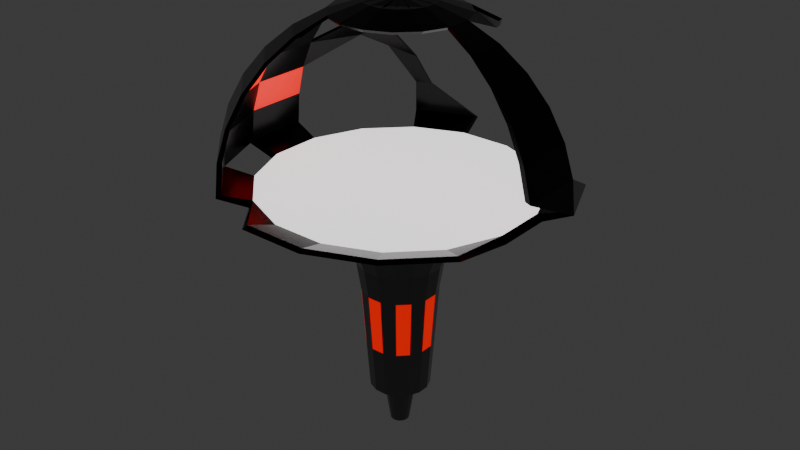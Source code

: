 # Source: Arena.blend  (saved by Blender 4.0.36; exported with 4.5.12 LTS)
import bpy
from mathutils import Matrix  # noqa: F401  (used for matrix-valued properties, if any)

bpy.ops.wm.read_factory_settings(use_empty=True)
scene = bpy.context.scene
scene.name = 'Scene'

# ---- collections
col_collection = bpy.data.collections.new('Collection'); scene.collection.children.link(col_collection)

# ---- materials (node trees are filled in below, after node groups)
mat_grayarena = bpy.data.materials.new('GrayArena')
mat_grayarena.use_transparent_shadow = False
mat_glowing = bpy.data.materials.new('Glowing')
mat_glowing.use_transparent_shadow = False
mat_graygray = bpy.data.materials.new('GrayGray')
mat_graygray.use_transparent_shadow = False
mat_redglow = bpy.data.materials.new('RedGlow')
mat_redglow.use_transparent_shadow = False

# ---- material node trees
mat_grayarena.use_nodes = True; mat_grayarena.node_tree.nodes.clear()
_N = mat_grayarena.node_tree.nodes; _L = mat_grayarena.node_tree.links
n0 = _N.new('ShaderNodeBsdfPrincipled'); n0.name = 'Principled BSDF'; n0.location = (10, 300)
n0.inputs[0].default_value = (0.01218, 0.01218, 0.01218, 1.0)
n0.inputs[1].default_value = 1.0
n0.inputs[2].default_value = 0.2156
n0.inputs[3].default_value = 1.45
n1 = _N.new('ShaderNodeOutputMaterial'); n1.name = 'Material Output'; n1.location = (300, 300)
_L.new(n0.outputs[0], n1.inputs[0])
n1.is_active_output = True
mat_glowing.use_nodes = True; mat_glowing.node_tree.nodes.clear()
_N = mat_glowing.node_tree.nodes; _L = mat_glowing.node_tree.links
n0 = _N.new('ShaderNodeBsdfPrincipled'); n0.name = 'Principled BSDF'; n0.location = (10, 300)
n0.inputs[0].default_value = (1.0, 1.0, 1.0, 1.0)
n0.inputs[3].default_value = 1.45
n0.inputs[25].default_value = 0.3807
n0.inputs[28].default_value = 1.3
n1 = _N.new('ShaderNodeOutputMaterial'); n1.name = 'Material Output'; n1.location = (300, 300)
_L.new(n0.outputs[0], n1.inputs[0])
n1.is_active_output = True
mat_graygray.use_nodes = True; mat_graygray.node_tree.nodes.clear()
_N = mat_graygray.node_tree.nodes; _L = mat_graygray.node_tree.links
n0 = _N.new('ShaderNodeBsdfPrincipled'); n0.name = 'Principled BSDF'; n0.location = (10, 300)
n0.inputs[0].default_value = (0.138, 0.138, 0.138, 1.0)
n0.inputs[1].default_value = 0.3761
n0.inputs[2].default_value = 0.1422
n0.inputs[3].default_value = 1.45
n1 = _N.new('ShaderNodeOutputMaterial'); n1.name = 'Material Output'; n1.location = (300, 300)
_L.new(n0.outputs[0], n1.inputs[0])
n1.is_active_output = True
mat_redglow.use_nodes = True; mat_redglow.node_tree.nodes.clear()
_N = mat_redglow.node_tree.nodes; _L = mat_redglow.node_tree.links
n0 = _N.new('ShaderNodeBsdfPrincipled'); n0.name = 'Principled BSDF'; n0.location = (10, 300)
n0.inputs[0].default_value = (1.0, 0.0, 0.001127, 1.0)
n0.inputs[3].default_value = 1.45
n0.inputs[27].default_value = (1.0, 0.0009033, 0.0, 1.0)
n0.inputs[28].default_value = 0.7
n1 = _N.new('ShaderNodeOutputMaterial'); n1.name = 'Material Output'; n1.location = (300, 300)
_L.new(n0.outputs[0], n1.inputs[0])
n1.is_active_output = True

# ---- world
world_world = bpy.data.worlds.new('World'); scene.world = world_world
world_world.use_nodes = True; world_world.node_tree.nodes.clear()
_N = world_world.node_tree.nodes; _L = world_world.node_tree.links
n0 = _N.new('ShaderNodeOutputWorld'); n0.name = 'World Output'; n0.location = (300, 300)
n1 = _N.new('ShaderNodeBackground'); n1.name = 'Background'; n1.location = (10, 300)
n1.inputs[0].default_value = (0.05088, 0.05088, 0.05088, 1.0)
_L.new(n1.outputs[0], n0.inputs[0])
n0.is_active_output = True
world_world.color = (0.05088, 0.05088, 0.05088)
world_world.use_sun_shadow = False
world_world.sun_shadow_jitter_overblur = 0.0

# ---- meshes
me_sphere_001 = bpy.data.meshes.new('Sphere.001')
me_sphere_001.from_pydata([(0.03806, 0.1913, 0.9808), (0.07466, 0.3753, 0.9239), (0.1084, 0.5449, 0.8315), (0.1379, 0.6935, 0.7071), (0.4804, -0.715, -0.09124), (0.5768, -0.8592, -0.01434), (0.2224, -0.3289, 0.9403), (0.1147, -0.1677, 0.9991), (0.1623, 0.8161, -0.05181), (0.1084, 0.1622, 0.9808), (0.2126, 0.3182, 0.9239), (0.3087, 0.4619, 0.8315), (0.7176, -0.4778, -0.09124), (0.8618, -0.5742, -0.01434), (0.3315, -0.2198, 0.9403), (0.1703, -0.1121, 0.9991), (0.846, -0.1679, -0.09124), (0.4623, 0.6919, -0.05181), (0.1622, 0.1084, 0.9808), (0.3182, 0.2126, 0.9239), (0.8315, 0.5556, 0.0), (0.6919, 0.4623, -0.05181), (0.0, 0.0, 1.0), (0.1913, 0.03806, 0.9808), (0.3753, 0.07466, 0.9239), (0.5449, 0.1084, 0.8315), (0.6935, 0.1379, 0.7071), (0.8155, 0.1622, 0.5556), (0.9061, 0.1802, 0.3827), (0.9619, 0.1913, 0.1951), (0.9808, 0.1951, 0.0), (0.8161, 0.1623, -0.05181), (0.1913, -0.03806, 0.9808), (0.3753, -0.07466, 0.9239), (0.5449, -0.1084, 0.8315), (0.6935, -0.1379, 0.7071), (0.8155, -0.1622, 0.5556), (0.9061, -0.1802, 0.3827), (0.9619, -0.1913, 0.1951), (0.07985, 0.3877, 0.9403), (0.8161, -0.1623, -0.05181), (0.1622, -0.1084, 0.9808), (0.3182, -0.2126, 0.9239), (0.9966, -0.1978, 0.1872), (0.939, -0.1864, 0.3811), (0.8453, -0.1677, 0.5597), (0.7193, -0.1427, 0.7163), (0.5657, -0.1121, 0.8448), (0.8315, -0.5556, 0.0), (0.6919, -0.4623, -0.05181), (0.1084, -0.1622, 0.9808), (0.2126, -0.3182, 0.9239), (0.3905, -0.07726, 0.9403), (0.2004, -0.03945, 0.9991), (0.846, 0.1676, -0.09124), (1.016, 0.2015, -0.01434), (0.9966, 0.1976, 0.1872), (0.5556, -0.8315, 0.0), (0.4623, -0.6919, -0.05181), (0.03806, -0.1913, 0.9808), (0.07466, -0.3753, 0.9239), (0.939, 0.1861, 0.3811), (0.8453, 0.1675, 0.5597), (0.7193, 0.1424, 0.7163), (0.5657, 0.1119, 0.8448), (0.3905, 0.07702, 0.9403), (0.1951, -0.9808, 0.0), (0.1623, -0.8161, -0.05181), (-0.03806, -0.1913, 0.9808), (-0.07466, -0.3753, 0.9239), (0.2004, 0.03921, 0.9991), (0.00271, -0.0001209, 1.019), (0.7176, 0.4776, -0.09124), (0.8618, 0.5739, -0.01434), (0.3315, 0.2196, 0.9403), (-0.1951, -0.9808, 0.0), (-0.1623, -0.8161, -0.05181), (-0.1084, -0.1622, 0.9808), (-0.2126, -0.3182, 0.9239), (-0.3087, -0.4619, 0.8315), (-0.3928, -0.5879, 0.7071), (-0.4619, -0.6913, 0.5556), (-0.5133, -0.7682, 0.3827), (-0.5449, -0.8155, 0.1951), (-0.5556, -0.8315, 0.0), (-0.4623, -0.6919, -0.05181), (-0.1622, -0.1084, 0.9808), (-0.3182, -0.2126, 0.9239), (-0.4619, -0.3087, 0.8315), (-0.5879, -0.3928, 0.7071), (-0.6913, -0.4619, 0.5556), (-0.7682, -0.5133, 0.3827), (-0.8155, -0.5449, 0.1951), (-0.8315, -0.5556, 0.0), (-0.6919, -0.4623, -0.05181), (-0.1913, -0.03806, 0.9808), (-0.3753, -0.07466, 0.9239), (1.714e-07, 0.5449, 0.8315), (-0.6935, -0.1379, 0.7071), (-0.8155, -0.1622, 0.5556), (-0.9061, -0.1802, 0.3827), (-0.9619, -0.1913, 0.1951), (-0.9808, -0.1951, 0.0), (-0.8161, -0.1623, -0.05181), (-0.1913, 0.03806, 0.9808), (-0.3753, 0.07466, 0.9239), (-0.5449, 0.1084, 0.8315), (-0.6935, 0.1379, 0.7071), (-0.8155, 0.1622, 0.5556), (-0.9061, 0.1802, 0.3827), (-0.9619, 0.1913, 0.1951), (-0.9808, 0.1951, 0.0), (-0.8161, 0.1623, -0.05181), (-0.1622, 0.1084, 0.9808), (-0.3182, 0.2126, 0.9239), (0.1703, 0.1119, 0.9991), (-0.5879, 0.3928, 0.7071), (-0.6913, 0.4619, 0.5556), (0.4804, 0.7148, -0.09124), (0.3216, 0.4772, 0.8448), (0.2224, 0.3287, 0.9403), (-0.6919, 0.4623, -0.05181), (-0.1084, 0.1622, 0.9808), (-0.2126, 0.3182, 0.9239), (-0.3087, 0.4619, 0.8315), (-0.3928, 0.5879, 0.7071), (0.1147, 0.1675, 0.9991), (-0.5133, 0.7682, 0.3827), (-0.5449, 0.8155, 0.1951), (-0.5556, 0.8315, 0.0), (-0.4623, 0.6919, -0.05181), (-0.03806, 0.1913, 0.9808), (0.04204, 0.1976, 0.9991), (-0.1084, 0.5449, 0.8315), (-0.1379, 0.6935, 0.7071), (0.1704, 0.8432, -0.09124), (0.1452, 0.7165, 0.7163), (0.1147, 0.5629, 0.8448), (-0.1951, 0.9808, 0.0), (-0.1623, 0.8161, -0.05181), (-0.7545, 0.01213, 0.6313), (-0.4601, 0.01686, 0.8777), (-0.724, 0.07504, 0.6692), (-0.2085, 0.5034, 0.8315), (-0.5421, 0.5249, 0.6313), (-0.6023, 0.6151, 0.4691), (-0.4565, 0.8521, 0.1951), (0.04204, -0.1978, 0.9991), (0.07985, -0.3879, 0.9403), (0.2043, -1.014, -0.01434), (0.1704, -0.8434, -0.09124), (-0.03662, -0.1978, 0.9991), (-0.07443, -0.3879, 0.9403), (-0.1989, -1.014, -0.01434), (-0.165, -0.8434, -0.09124), (-0.1093, -0.1677, 0.9991), (-0.217, -0.3289, 0.9403), (-0.3162, -0.4774, 0.8448), (-0.4032, -0.6076, 0.7163), (-0.4746, -0.7145, 0.5597), (-0.5276, -0.7938, 0.3811), (-0.5603, -0.8427, 0.1872), (-0.5713, -0.8592, -0.01434), (-0.475, -0.715, -0.09124), (-0.1649, -0.1121, 0.9991), (-0.3261, -0.2198, 0.9403), (-0.4746, -0.319, 0.8448), (-0.6048, -0.406, 0.7163), (-0.7116, -0.4774, 0.5597), (-0.791, -0.5305, 0.3811), (-0.8399, -0.5631, 0.1872), (-0.8564, -0.5742, -0.01434), (-0.7122, -0.4778, -0.09124), (-0.195, -0.03945, 0.9991), (-0.3851, -0.07726, 0.9403), (0.00271, 0.5629, 0.8448), (-0.7139, -0.1427, 0.7163), (-0.8399, -0.1677, 0.5597), (-0.9336, -0.1864, 0.3811), (-0.9912, -0.1978, 0.1872), (-1.011, -0.2017, -0.01434), (-0.8406, -0.1679, -0.09124), (-0.195, 0.03921, 0.9991), (-0.3851, 0.07702, 0.9403), (-0.5603, 0.1119, 0.8448), (-0.7139, 0.1424, 0.7163), (-0.8399, 0.1675, 0.5597), (-0.9336, 0.1861, 0.3811), (-0.9912, 0.1976, 0.1872), (-1.011, 0.2015, -0.01434), (-0.8406, 0.1676, -0.09124), (-0.1649, 0.1119, 0.9991), (-0.3261, 0.2196, 0.9403), (-0.6048, 0.4058, 0.7163), (-0.7116, 0.4772, 0.5597), (-0.7122, 0.4776, -0.09124), (-0.1093, 0.1675, 0.9991), (-0.217, 0.3287, 0.9403), (-0.3162, 0.4772, 0.8448), (-0.4032, 0.6074, 0.7163), (-0.5276, 0.7936, 0.3811), (-0.5603, 0.8425, 0.1872), (-0.5713, 0.859, -0.01434), (-0.475, 0.7148, -0.09124), (-0.03662, 0.1976, 0.9991), (-0.1093, 0.5629, 0.8448), (-0.1398, 0.7165, 0.7163), (-0.1989, 1.013, -0.01434), (-0.165, 0.8432, -0.09124), (-0.7769, 0.01241, 0.638), (-0.4727, 0.0173, 0.8925), (-0.7454, 0.07742, 0.6771), (-0.2127, 0.52, 0.8448), (-0.5574, 0.5423, 0.638), (-0.6196, 0.6354, 0.4704), (-0.469, 0.8803, 0.1872), (0.3184, -0.4725, -0.1489), (0.4751, -0.3158, -0.1489), (0.5599, -0.111, -0.1489), (0.5599, 0.1107, -0.1489), (0.4751, 0.3155, -0.1489), (0.3184, 0.4723, -0.1489), (0.1136, 0.5571, -0.1489), (0.1136, -0.5574, -0.1489), (-0.1081, -0.5574, -0.1489), (-0.3129, -0.4725, -0.1489), (-0.4697, -0.3158, -0.1489), (-0.5545, -0.111, -0.1489), (-0.5545, 0.1107, -0.1489), (-0.4697, 0.3155, -0.1489), (-0.3129, 0.4723, -0.1489), (-0.1081, 0.5571, -0.1489), (0.1871, -0.276, -0.3467), (0.2786, -0.1845, -0.3467), (0.3282, -0.06486, -0.3467), (0.3282, 0.06462, -0.3467), (0.2786, 0.1842, -0.3467), (0.1871, 0.2758, -0.3467), (0.06745, 0.3253, -0.3467), (0.06745, -0.3256, -0.3467), (-0.06203, -0.3256, -0.3467), (-0.1816, -0.276, -0.3467), (-0.2732, -0.1845, -0.3467), (-0.3227, -0.06486, -0.3467), (-0.3227, 0.06462, -0.3467), (-0.2732, 0.1842, -0.3467), (-0.1816, 0.2758, -0.3467), (-0.06203, 0.3253, -0.3467), (0.1484, -0.2181, -0.5334), (0.2207, -0.1458, -0.5334), (0.2598, -0.05126, -0.5334), (0.2598, 0.05102, -0.5334), (0.2207, 0.1455, -0.5334), (0.1484, 0.2178, -0.5334), (0.05385, 0.257, -0.5334), (0.05385, -0.2572, -0.5334), (-0.04843, -0.2572, -0.5334), (-0.1429, -0.2181, -0.5334), (-0.2153, -0.1458, -0.5334), (-0.2544, -0.05126, -0.5334), (-0.2544, 0.05102, -0.5334), (-0.2153, 0.1455, -0.5334), (-0.1429, 0.2178, -0.5334), (-0.04843, 0.257, -0.5334), (0.1324, -0.1942, -0.7177), (0.1968, -0.1298, -0.7177), (0.2317, -0.04566, -0.7177), (0.2317, 0.04542, -0.7177), (0.1968, 0.1296, -0.7177), (0.1324, 0.194, -0.7177), (0.04825, 0.2288, -0.7177), (0.04825, -0.2291, -0.7177), (-0.04283, -0.2291, -0.7177), (-0.127, -0.1942, -0.7177), (-0.1914, -0.1298, -0.7177), (-0.2262, -0.04566, -0.7177), (-0.2262, 0.04542, -0.7177), (-0.1914, 0.1296, -0.7177), (-0.127, 0.194, -0.7177), (-0.04283, 0.2288, -0.7177), (0.1185, -0.1734, -1.081), (0.176, -0.1159, -1.081), (0.2072, -0.04079, -1.081), (0.2072, 0.04055, -1.081), (0.176, 0.1157, -1.081), (0.1185, 0.1732, -1.081), (0.04338, 0.2043, -1.081), (0.04338, -0.2046, -1.081), (-0.03796, -0.2046, -1.081), (-0.1131, -0.1734, -1.081), (-0.1706, -0.1159, -1.081), (-0.2017, -0.04079, -1.081), (-0.2017, 0.04055, -1.081), (-0.1706, 0.1157, -1.081), (-0.1131, 0.1732, -1.081), (-0.03796, 0.2043, -1.081), (0.1061, -0.1549, -1.386), (0.1575, -0.1035, -1.386), (0.1853, -0.03643, -1.386), (0.1853, 0.03619, -1.386), (0.1575, 0.1033, -1.386), (0.1061, 0.1546, -1.386), (0.03902, 0.1824, -1.386), (0.03902, -0.1827, -1.386), (-0.0336, -0.1827, -1.386), (-0.1007, -0.1549, -1.386), (-0.1521, -0.1035, -1.386), (-0.1798, -0.03643, -1.386), (-0.1798, 0.03619, -1.386), (-0.1521, 0.1033, -1.386), (-0.1007, 0.1546, -1.386), (-0.0336, 0.1824, -1.386), (0.07041, -0.1014, -1.248), (0.104, -0.06783, -1.248), (0.1222, -0.0239, -1.248), (0.1222, 0.02365, -1.248), (0.104, 0.06758, -1.248), (0.07041, 0.1012, -1.248), (0.02648, 0.1194, -1.248), (0.02648, -0.1196, -1.248), (-0.02106, -0.1196, -1.248), (-0.06499, -0.1014, -1.248), (-0.09862, -0.06783, -1.248), (-0.1168, -0.0239, -1.248), (-0.1168, 0.02365, -1.248), (-0.09862, 0.06758, -1.248), (-0.06499, 0.1012, -1.248), (-0.02106, 0.1194, -1.248), (0.03558, -0.04931, -1.662), (0.0519, -0.03299, -1.662), (0.06073, -0.01166, -1.662), (0.06073, 0.01142, -1.662), (0.0519, 0.03275, -1.662), (0.03558, 0.04907, -1.662), (0.01425, 0.0579, -1.662), (0.01425, -0.05814, -1.662), (-0.008832, -0.05814, -1.662), (-0.03016, -0.04931, -1.662), (-0.04648, -0.03299, -1.662), (-0.05531, -0.01166, -1.662), (-0.05531, 0.01142, -1.662), (-0.04648, 0.03275, -1.662), (-0.03016, 0.04907, -1.662), (-0.008832, 0.0579, -1.662), (0.01587, -0.01981, -1.436), (0.0224, -0.01328, -1.436), (0.02594, -0.004741, -1.436), (0.02594, 0.004499, -1.436), (0.0224, 0.01304, -1.436), (0.01587, 0.01957, -1.436), (0.00733, 0.0231, -1.436), (0.00733, -0.02335, -1.436), (-0.00191, -0.02335, -1.436), (-0.01045, -0.01981, -1.436), (-0.01698, -0.01328, -1.436), (-0.02052, -0.004741, -1.436), (-0.02052, 0.004499, -1.436), (-0.01698, 0.01304, -1.436), (-0.01045, 0.01957, -1.436), (-0.00191, 0.0231, -1.436)], [], [(9, 18, 23, 32, 41, 50, 59, 68, 77, 86, 95, 22, 104, 113, 122, 131, 0), (95, 104, 22), (114, 123, 122, 113), (105, 114, 113, 104), (96, 105, 104, 95), (87, 96, 95, 86), (78, 87, 86, 77), (69, 78, 77, 68), (60, 69, 68, 59), (51, 60, 59, 50), (42, 51, 50, 41), (33, 42, 41, 32), (24, 33, 32, 23), (19, 24, 23, 18), (10, 19, 18, 9), (1, 10, 9, 0), (99, 108, 140, 98), (100, 109, 108, 99), (101, 110, 109, 100), (102, 111, 110, 101), (90, 99, 98, 89), (91, 100, 99, 90), (92, 101, 100, 91), (93, 102, 101, 92), (89, 98, 88), (79, 88, 87, 78), (80, 89, 88, 79), (81, 90, 89, 80), (82, 91, 90, 81), (83, 92, 91, 82), (84, 93, 92, 83), (17, 8, 139, 130, 121, 112, 103, 94, 85, 76, 67, 58, 49, 40, 31, 21), (85, 94, 93, 84), (103, 112, 111, 102), (25, 34, 33, 24), (26, 35, 34, 25), (27, 36, 35, 26), (28, 37, 36, 27), (29, 38, 37, 28), (30, 29, 20), (21, 31, 30, 20), (30, 38, 29), (108, 107, 142, 140), (105, 96, 141, 106), (107, 106, 141, 142), (2, 11, 10, 1), (3, 11, 2), (3, 2, 97, 133, 134), (2, 1, 97), (125, 134, 133, 143, 124), (124, 143, 123), (125, 124, 116), (116, 117, 144, 125), (108, 117, 116), (109, 117, 108), (128, 127, 145), (127, 144, 117, 145), (128, 129, 138, 146), (128, 146, 127), (130, 139, 138, 129), (49, 48, 40), (49, 58, 57, 48), (58, 67, 66, 57), (67, 76, 75, 66), (76, 85, 75), (126, 132, 204, 196, 191, 182, 71, 173, 164, 155, 151, 147, 7, 15, 53, 70, 115), (173, 71, 182), (192, 191, 196, 197), (183, 182, 191, 192), (174, 173, 182, 183), (165, 164, 173, 174), (156, 155, 164, 165), (152, 151, 155, 156), (148, 147, 151, 152), (6, 7, 147, 148), (14, 15, 7, 6), (52, 53, 15, 14), (65, 70, 53, 52), (74, 115, 70, 65), (120, 126, 115, 74), (39, 132, 126, 120), (177, 176, 209, 186), (178, 177, 186, 187), (179, 178, 187, 188), (180, 179, 188, 189), (168, 167, 176, 177), (169, 168, 177, 178), (170, 169, 178, 179), (171, 170, 179, 180), (167, 166, 176), (157, 156, 165, 166), (158, 157, 166, 167), (159, 158, 167, 168), (160, 159, 168, 169), (161, 160, 169, 170), (162, 161, 170, 171), (208, 231, 230, 203), (163, 162, 171, 172), (181, 180, 189, 190), (64, 65, 52, 47), (63, 64, 47, 46), (62, 63, 46, 45), (61, 62, 45, 44), (56, 61, 44, 43), (55, 73, 56), (72, 73, 55, 54), (55, 56, 43), (186, 209, 211, 185), (183, 184, 210, 174), (185, 211, 210, 184), (137, 39, 120, 119), (136, 137, 119), (136, 206, 205, 175, 137), (137, 175, 39), (199, 198, 212, 205, 206), (198, 197, 212), (199, 193, 198), (193, 199, 213, 194), (186, 193, 194), (187, 186, 194), (201, 214, 200), (200, 214, 194, 213), (201, 215, 207, 202), (201, 200, 215), (203, 202, 207, 208), (12, 16, 13), (12, 13, 5, 4), (4, 5, 149, 150), (150, 149, 153, 154), (154, 153, 163), (144, 127, 200, 213), (38, 30, 55, 43), (87, 88, 166, 165), (29, 28, 61, 56), (22, 68, 151, 71), (48, 13, 16, 40), (98, 140, 209, 176), (96, 87, 165, 174), (22, 77, 155, 71), (146, 138, 207, 215), (107, 108, 186, 185), (30, 31, 54, 55), (22, 86, 164, 71), (122, 123, 197, 196), (140, 142, 211, 209), (17, 118, 135, 8), (78, 69, 152, 156), (1, 0, 132, 39), (124, 123, 197, 198), (141, 96, 174, 210), (8, 135, 208, 139), (69, 60, 148, 152), (33, 34, 47, 52), (127, 146, 215, 200), (60, 51, 6, 148), (34, 35, 46, 47), (22, 71, 191, 113), (66, 149, 5, 57), (93, 94, 172, 171), (130, 203, 195, 121), (51, 42, 14, 6), (35, 36, 45, 46), (22, 122, 196, 71), (75, 153, 149, 66), (142, 141, 210, 211), (121, 195, 190, 112), (42, 33, 52, 14), (36, 37, 44, 45), (22, 71, 204, 131), (85, 163, 153, 75), (11, 3, 136, 119), (37, 38, 43, 44), (129, 128, 201, 202), (133, 97, 175, 205), (103, 181, 172, 94), (24, 19, 74, 65), (0, 131, 204, 132), (130, 129, 202, 203), (3, 134, 206, 136), (19, 10, 120, 74), (131, 122, 196, 204), (97, 1, 39, 175), (10, 11, 119, 120), (143, 133, 205, 212), (103, 102, 180, 181), (134, 125, 199, 206), (105, 106, 184, 183), (123, 143, 212, 197), (106, 107, 185, 184), (40, 16, 54, 31), (57, 5, 13, 48), (138, 139, 208, 207), (116, 124, 198, 193), (109, 110, 188, 187), (21, 72, 118, 17), (79, 78, 156, 157), (22, 0, 132, 71), (125, 144, 213, 199), (110, 111, 189, 188), (80, 79, 157, 158), (22, 9, 126, 71), (108, 116, 193, 186), (111, 112, 190, 189), (81, 80, 158, 159), (21, 20, 73, 72), (22, 18, 115, 71), (82, 81, 159, 160), (102, 93, 171, 180), (22, 23, 70, 71), (117, 109, 187, 194), (83, 82, 160, 161), (88, 98, 176, 166), (25, 24, 65, 64), (22, 32, 53, 71), (84, 83, 161, 162), (26, 25, 64, 63), (22, 41, 15, 71), (145, 117, 194, 214), (20, 29, 56, 73), (85, 84, 162, 163), (123, 114, 192, 197), (27, 26, 63, 62), (22, 50, 7, 71), (128, 145, 214, 201), (114, 105, 183, 192), (28, 27, 62, 61), (22, 59, 147, 71), (218, 234, 235, 219), (150, 223, 216, 4), (203, 230, 229, 195), (4, 216, 217, 12), (195, 229, 228, 190), (12, 217, 218, 16), (190, 228, 227, 181), (16, 218, 219, 54), (181, 227, 226, 172), (54, 219, 220, 72), (172, 226, 225, 163), (118, 221, 222, 135), (72, 220, 221, 118), (163, 225, 224, 154), (135, 222, 231, 208), (154, 224, 223, 150), (246, 262, 261, 245), (227, 243, 242, 226), (219, 235, 236, 220), (226, 242, 241, 225), (221, 237, 238, 222), (220, 236, 237, 221), (225, 241, 240, 224), (222, 238, 247, 231), (224, 240, 239, 223), (231, 247, 246, 230), (223, 239, 232, 216), (230, 246, 245, 229), (216, 232, 233, 217), (229, 245, 244, 228), (217, 233, 234, 218), (228, 244, 243, 227), (257, 273, 272, 256), (232, 248, 249, 233), (245, 261, 260, 244), (233, 249, 250, 234), (244, 260, 259, 243), (234, 250, 251, 235), (243, 259, 258, 242), (235, 251, 252, 236), (242, 258, 257, 241), (237, 253, 254, 238), (236, 252, 253, 237), (241, 257, 256, 240), (238, 254, 263, 247), (240, 256, 255, 239), (247, 263, 262, 246), (239, 255, 248, 232), (266, 282, 283, 267), (254, 270, 279, 263), (256, 272, 271, 255), (263, 279, 278, 262), (255, 271, 264, 248), (262, 278, 277, 261), (248, 264, 265, 249), (261, 277, 276, 260), (249, 265, 266, 250), (260, 276, 275, 259), (250, 266, 267, 251), (259, 275, 274, 258), (251, 267, 268, 252), (258, 274, 273, 257), (253, 269, 270, 254), (252, 268, 269, 253), (294, 310, 309, 293), (275, 291, 290, 274), (267, 283, 284, 268), (274, 290, 289, 273), (269, 285, 286, 270), (268, 284, 285, 269), (273, 289, 288, 272), (270, 286, 295, 279), (272, 288, 287, 271), (279, 295, 294, 278), (271, 287, 280, 264), (278, 294, 293, 277), (264, 280, 281, 265), (277, 293, 292, 276), (265, 281, 282, 266), (276, 292, 291, 275), (305, 321, 320, 304), (280, 296, 297, 281), (293, 309, 308, 292), (281, 297, 298, 282), (292, 308, 307, 291), (282, 298, 299, 283), (291, 307, 306, 290), (283, 299, 300, 284), (290, 306, 305, 289), (285, 301, 302, 286), (284, 300, 301, 285), (289, 305, 304, 288), (286, 302, 311, 295), (288, 304, 303, 287), (295, 311, 310, 294), (287, 303, 296, 280), (314, 330, 331, 315), (302, 318, 327, 311), (304, 320, 319, 303), (311, 327, 326, 310), (303, 319, 312, 296), (310, 326, 325, 309), (296, 312, 313, 297), (309, 325, 324, 308), (297, 313, 314, 298), (308, 324, 323, 307), (298, 314, 315, 299), (307, 323, 322, 306), (299, 315, 316, 300), (306, 322, 321, 305), (301, 317, 318, 302), (300, 316, 317, 301), (328, 344, 345, 329), (323, 339, 338, 322), (315, 331, 332, 316), (322, 338, 337, 321), (317, 333, 334, 318), (316, 332, 333, 317), (321, 337, 336, 320), (318, 334, 343, 327), (320, 336, 335, 319), (327, 343, 342, 326), (319, 335, 328, 312), (326, 342, 341, 325), (312, 328, 329, 313), (325, 341, 340, 324), (313, 329, 330, 314), (324, 340, 339, 323), (349, 348, 347, 346, 345, 344, 351, 352, 353, 354, 355, 356, 357, 358, 359, 350), (341, 357, 356, 340), (329, 345, 346, 330), (340, 356, 355, 339), (330, 346, 347, 331), (339, 355, 354, 338), (331, 347, 348, 332), (338, 354, 353, 337), (333, 349, 350, 334), (332, 348, 349, 333), (337, 353, 352, 336), (334, 350, 359, 343), (336, 352, 351, 335), (343, 359, 358, 342), (335, 351, 344, 328), (342, 358, 357, 341), (192, 197, 198), (124, 123, 114), (192, 198, 124, 114)])
me_sphere_001.polygons.foreach_set('material_index', [1, 1, 0, 0, 0, 0, 0, 0, 0, 0, 0, 0, 0, 0, 0, 0, 0, 0, 3, 0, 0, 3, 0, 0, 0, 0, 0, 3, 0, 0, 0, 1, 0, 0, 0, 3, 0, 0, 3, 0, 0, 0, 0, 0, 0, 3, 0, 0, 0, 3, 0, 0, 0, 0, 0, 0, 0, 0, 0, 0, 0, 0, 0, 0, 0, 0, 0, 0, 0, 0, 0, 0, 0, 0, 0, 0, 0, 0, 0, 0, 0, 0, 0, 0, 0, 0, 0, 0, 0, 0, 0, 0, 0, 0, 0, 0, 0, 0, 0, 0, 0, 0, 0, 0, 0, 0, 0, 0, 0, 0, 0, 0, 0, 0, 0, 0, 0, 0, 0, 0, 0, 0, 0, 0, 0, 0, 0, 0, 0, 0, 0, 0, 0, 0, 0, 0, 0, 0, 0, 0, 0, 0, 0, 0, 0, 0, 0, 0, 0, 0, 0, 0, 0, 0, 0, 0, 0, 0, 0, 0, 0, 0, 0, 0, 0, 0, 0, 0, 0, 0, 0, 0, 0, 0, 0, 0, 0, 0, 0, 0, 0, 0, 0, 0, 0, 0, 0, 0, 0, 0, 0, 0, 0, 0, 0, 0, 0, 0, 0, 0, 0, 0, 0, 0, 0, 0, 0, 0, 0, 0, 0, 0, 0, 0, 0, 0, 0, 0, 0, 0, 0, 0, 0, 0, 0, 0, 0, 2, 0, 0, 0, 0, 0, 0, 0, 0, 0, 0, 0, 0, 0, 0, 0, 2, 2, 2, 2, 2, 2, 2, 2, 2, 2, 2, 2, 2, 2, 2, 2, 2, 2, 2, 2, 2, 2, 2, 2, 2, 2, 2, 2, 2, 2, 2, 2, 3, 2, 2, 2, 2, 2, 2, 2, 2, 2, 2, 2, 2, 2, 2, 2, 2, 2, 2, 3, 2, 3, 2, 3, 3, 2, 2, 3, 3, 2, 2, 3, 2, 2, 2, 2, 2, 2, 2, 2, 2, 2, 2, 2, 2, 2, 2, 2, 2, 2, 2, 2, 2, 2, 2, 2, 2, 2, 2, 2, 2, 2, 2, 2, 2, 2, 2, 2, 2, 2, 2, 2, 2, 2, 2, 2, 2, 2, 2, 2, 2, 2, 2, 2, 2, 2, 2, 2, 2, 2, 2, 2, 2, 2, 2, 2, 0, 0, 0])
_uv = me_sphere_001.uv_layers.new(name='UVMap')
_uv.uv.foreach_set('vector', [0.0, 0.0, 0.0, 0.0, 0.0, 0.0, 0.0, 0.0, 0.0, 0.0, 0.0, 0.0, 0.0, 0.0, 0.0, 0.0, 0.0, 0.0, 0.0, 0.0, 0.0, 0.0, 0.0, 0.0, 0.0, 0.0, 0.0, 0.0, 0.0, 0.0, 0.0, 0.0, 0.0, 0.0, 0.0, 0.0, 0.0, 0.0, 0.0, 0.0, 0.0, 0.0, 0.0, 0.0, 0.0, 0.0, 0.0, 0.0, 0.0, 0.0, 0.0, 0.0, 0.0, 0.0, 0.0, 0.0, 0.0, 0.0, 0.0, 0.0, 0.0, 0.0, 0.0, 0.0, 0.0, 0.0, 0.0, 0.0, 0.0, 0.0, 0.0, 0.0, 0.0, 0.0, 0.0, 0.0, 0.0, 0.0, 0.0, 0.0, 0.0, 0.0, 0.0, 0.0, 0.0, 0.0, 0.0, 0.0, 0.0, 0.0, 0.0, 0.0, 0.0, 0.0, 0.0, 0.0, 0.0, 0.0, 0.0, 0.0, 0.0, 0.0, 0.0, 0.0, 0.0, 0.0, 0.0, 0.0, 0.0, 0.0, 0.0, 0.0, 0.0, 0.0, 0.0, 0.0, 0.0, 0.0, 0.0, 0.0, 0.0, 0.0, 0.0, 0.0, 0.0, 0.0, 0.0, 0.0, 0.0, 0.0, 0.0, 0.0, 0.0, 0.0, 0.0, 0.0, 0.0, 0.0, 0.0, 0.0, 0.0, 0.0, 0.0, 0.0, 0.0, 0.0, 0.0, 0.0, 0.0, 0.0, 0.0, 0.0, 0.0, 0.0, 0.0, 0.0, 0.0, 0.0, 0.0, 0.0, 0.0, 0.0, 0.0, 0.0, 0.0, 0.0, 0.0, 0.0, 0.0, 0.0, 0.0, 0.0, 0.0, 0.0, 0.0, 0.0, 0.0, 0.0, 0.0, 0.0, 0.0, 0.0, 0.0, 0.0, 0.0, 0.0, 0.0, 0.0, 0.0, 0.0, 0.0, 0.0, 0.0, 0.0, 0.0, 0.0, 0.0, 0.0, 0.0, 0.0, 0.0, 0.0, 0.0, 0.0, 0.0, 0.0, 0.0, 0.0, 0.0, 0.0, 0.0, 0.0, 0.0, 0.0, 0.0, 0.0, 0.0, 0.0, 0.0, 0.0, 0.0, 0.0, 0.0, 0.0, 0.0, 0.0, 0.0, 0.0, 0.0, 0.0, 0.0, 0.0, 0.0, 0.0, 0.0, 0.0, 0.0, 0.0, 0.0, 0.0, 0.0, 0.0, 0.0, 0.0, 0.0, 0.0, 0.0, 0.0, 0.0, 0.0, 0.0, 0.0, 0.0, 0.0, 0.0, 0.0, 0.0, 0.0, 0.0, 0.0, 0.0, 0.0, 0.0, 0.0, 0.0, 0.0, 0.0, 0.0, 0.0, 0.0, 0.0, 0.0, 0.0, 0.0, 0.0, 0.0, 0.0, 0.0, 0.0, 0.0, 0.0, 0.0, 0.0, 0.0, 0.0, 0.0, 0.0, 0.0, 0.0, 0.0, 0.0, 0.0, 0.0, 0.0, 0.0, 0.0, 0.0, 0.0, 0.0, 0.0, 0.0, 0.0, 0.0, 0.0, 0.0, 0.0, 0.0, 0.0, 0.0, 0.0, 0.0, 0.0, 0.0, 0.0, 0.0, 0.0, 0.0, 0.0, 0.0, 0.0, 0.0, 0.0, 0.0, 0.0, 0.0, 0.0, 0.0, 0.0, 0.0, 0.0, 0.0, 0.0, 0.0, 0.0, 0.0, 0.0, 0.0, 0.0, 0.0, 0.0, 0.0, 0.0, 0.0, 0.0, 0.0, 0.0, 0.0, 0.0, 0.0, 0.0, 0.0, 0.0, 0.0, 0.0, 0.0, 0.0, 0.0, 0.0, 0.0, 0.0, 0.0, 0.0, 0.0, 0.0, 0.0, 0.0, 0.0, 0.0, 0.0, 0.0, 0.0, 0.0, 0.0, 0.0, 0.0, 0.0, 0.0, 0.0, 0.0, 0.0, 0.0, 0.0, 0.0, 0.0, 0.0, 0.0, 0.0, 0.0, 0.0, 0.0, 0.0, 0.0, 0.0, 0.0, 0.0, 0.0, 0.0, 0.0, 0.0, 0.0, 0.0, 0.0, 0.0, 0.0, 0.0, 0.0, 0.0, 0.0, 0.0, 0.0, 0.0, 0.0, 0.0, 0.0, 0.0, 0.0, 0.0, 0.0, 0.0, 0.0, 0.0, 0.0, 0.0, 0.0, 0.0, 0.0, 0.0, 0.0, 0.0, 0.0, 0.0, 0.0, 0.0, 0.0, 0.0, 0.0, 0.0, 0.0, 0.0, 0.0, 0.0, 0.0, 0.0, 0.0, 0.0, 0.0, 0.0, 0.0, 0.0, 0.0, 0.0, 0.0, 0.0, 0.0, 0.0, 0.0, 0.0, 0.0, 0.0, 0.0, 0.0, 0.0, 0.0, 0.0, 0.0, 0.0, 0.0, 0.0, 0.0, 0.0, 0.0, 0.0, 0.0, 0.0, 0.0, 0.0, 0.0, 0.0, 0.0, 0.0, 0.0, 0.0, 0.0, 0.0, 0.0, 0.0, 0.0, 0.0, 0.0, 0.0, 0.0, 0.0, 0.0, 0.0, 0.0, 0.0, 0.0, 0.0, 0.0, 0.0, 0.0, 0.0, 0.0, 0.0, 0.0, 0.0, 0.0, 0.0, 0.0, 0.0, 0.0, 0.0, 0.0, 0.0, 0.0, 0.0, 0.0, 0.0, 0.0, 0.0, 0.0, 0.0, 0.0, 0.0, 0.0, 0.0, 0.0, 0.0, 0.0, 0.0, 0.0, 0.0, 0.0, 0.0, 0.0, 0.0, 0.0, 0.0, 0.0, 0.0, 0.0, 0.0, 0.0, 0.0, 0.0, 0.0, 0.0, 0.0, 0.0, 0.0, 0.0, 0.0, 0.0, 0.0, 0.0, 0.0, 0.0, 0.0, 0.0, 0.0, 0.0, 0.0, 0.0, 0.0, 0.0, 0.0, 0.0, 0.0, 0.0, 0.0, 0.0, 0.0, 0.0, 0.0, 0.0, 0.0, 0.0, 0.0, 0.0, 0.0, 0.0, 0.0, 0.0, 0.0, 0.0, 0.0, 0.0, 0.0, 0.0, 0.0, 0.0, 0.0, 0.0, 0.0, 0.0, 0.0, 0.0, 0.0, 0.0, 0.0, 0.0, 0.0, 0.0, 0.0, 0.0, 0.0, 0.0, 0.0, 0.0, 0.0, 0.0, 0.0, 0.0, 0.0, 0.0, 0.0, 0.0, 0.0, 0.0, 0.0, 0.0, 0.0, 0.0, 0.0, 0.0, 0.0, 0.0, 0.0, 0.0, 0.0, 0.0, 0.0, 0.0, 0.0, 0.0, 0.0, 0.0, 0.0, 0.0, 0.0, 0.0, 0.0, 0.0, 0.0, 0.0, 0.0, 0.0, 0.0, 0.0, 0.0, 0.0, 0.0, 0.0, 0.0, 0.0, 0.0, 0.0, 0.0, 0.0, 0.0, 0.0, 0.0, 0.0, 0.0, 0.0, 0.0, 0.0, 0.0, 0.0, 0.0, 0.0, 0.0, 0.0, 0.0, 0.0, 0.0, 0.0, 0.0, 0.0, 0.0, 0.0, 0.0, 0.0, 0.0, 0.0, 0.0, 0.0, 0.0, 0.0, 0.0, 0.0, 0.0, 0.0, 0.0, 0.0, 0.0, 0.0, 0.0, 0.0, 0.0, 0.0, 0.0, 0.0, 0.0, 0.0, 0.0, 0.0, 0.0, 0.0, 0.0, 0.0, 0.0, 0.0, 0.0, 0.0, 0.0, 0.0, 0.0, 0.0, 0.0, 0.0, 0.0, 0.0, 0.0, 0.0, 0.0, 0.0, 0.0, 0.0, 0.0, 0.0, 0.0, 0.0, 0.0, 0.0, 0.0, 0.0, 0.0, 0.0, 0.0, 0.0, 0.0, 0.0, 0.0, 0.0, 0.0, 0.0, 0.0, 0.0, 0.0, 0.0, 0.0, 0.0, 0.0, 0.0, 0.0, 0.0, 0.0, 0.0, 0.0, 0.0, 0.0, 0.0, 0.0, 0.0, 0.0, 0.0, 0.0, 0.0, 0.0, 0.0, 0.0, 0.0, 0.0, 0.0, 0.0, 0.0, 0.0, 0.0, 0.0, 0.0, 0.0, 0.0, 0.0, 0.0, 0.0, 0.0, 0.0, 0.0, 0.0, 0.0, 0.0, 0.0, 0.0, 0.0, 0.0, 0.0, 0.0, 0.0, 0.0, 0.0, 0.0, 0.0, 0.0, 0.0, 0.0, 0.0, 0.0, 0.0, 0.0, 0.0, 0.0, 0.0, 0.0, 0.0, 0.0, 0.0, 0.0, 0.0, 0.0, 0.0, 0.0, 0.0, 0.0, 0.0, 0.0, 0.0, 0.0, 0.0, 0.0, 0.0, 0.0, 0.0, 0.0, 0.0, 0.0, 0.0, 0.0, 0.0, 0.0, 0.0, 0.0, 0.0, 0.0, 0.0, 0.0, 0.0, 0.0, 0.0, 0.0, 0.0, 0.0, 0.0, 0.0, 0.0, 0.0, 0.0, 0.0, 0.0, 0.0, 0.0, 0.0, 0.0, 0.0, 0.0, 0.0, 0.0, 0.0, 0.0, 0.0, 0.0, 0.0, 0.0, 0.0, 0.0, 0.0, 0.0, 0.0, 0.0, 0.0, 0.0, 0.0, 0.0, 0.0, 0.0, 0.0, 0.0, 0.0, 0.0, 0.0, 0.0, 0.0, 0.0, 0.0, 0.0, 0.0, 0.0, 0.0, 0.0, 0.0, 0.0, 0.0, 0.0, 0.0, 0.0, 0.0, 0.0, 0.0, 0.0, 0.0, 0.0, 0.0, 0.0, 0.0, 0.0, 0.0, 0.0, 0.0, 0.0, 0.0, 0.0, 0.0, 0.0, 0.0, 0.0, 0.0, 0.0, 0.0, 0.0, 0.0, 0.0, 0.0, 0.0, 0.0, 0.0, 0.0, 0.0, 0.0, 0.0, 0.0, 0.0, 0.0, 0.0, 0.0, 0.0, 0.0, 0.0, 0.0, 0.0, 0.0, 0.0, 0.0, 0.0, 0.0, 0.0, 0.0, 0.0, 0.0, 0.0, 0.0, 0.0, 0.0, 0.0, 0.0, 0.0, 0.0, 0.0, 0.0, 0.0, 0.0, 0.0, 0.0, 0.0, 0.0, 0.0, 0.0, 0.0, 0.0, 0.0, 0.0, 0.0, 0.0, 0.0, 0.0, 0.0, 0.0, 0.0, 0.0, 0.0, 0.0, 0.0, 0.0, 0.0, 0.0, 0.0, 0.0, 0.0, 0.0, 0.0, 0.0, 0.0, 0.0, 0.0, 0.0, 0.0, 0.0, 0.0, 0.0, 0.0, 0.0, 0.0, 0.0, 0.0, 0.0, 0.0, 0.0, 0.0, 0.0, 0.0, 0.0, 0.0, 0.0, 0.0, 0.0, 0.0, 0.0, 0.0, 0.0, 0.0, 0.0, 0.0, 0.0, 0.0, 0.0, 0.0, 0.0, 0.0, 0.0, 0.0, 0.0, 0.0, 0.0, 0.0, 0.0, 0.0, 0.0, 0.0, 0.0, 0.0, 0.0, 0.0, 0.0, 0.0, 0.0, 0.0, 0.0, 0.0, 0.0, 0.0, 0.0, 0.0, 0.0, 0.0, 0.0, 0.0, 0.0, 0.0, 0.0, 0.0, 0.0, 0.0, 0.0, 0.0, 0.0, 0.0, 0.0, 0.0, 0.0, 0.0, 0.0, 0.0, 0.0, 0.0, 0.0, 0.0, 0.0, 0.0, 0.0, 0.0, 0.0, 0.0, 0.0, 0.0, 0.0, 0.0, 0.0, 0.0, 0.0, 0.0, 0.0, 0.0, 0.0, 0.0, 0.0, 0.0, 0.0, 0.0, 0.0, 0.0, 0.0, 0.0, 0.0, 0.0, 0.0, 0.0, 0.0, 0.0, 0.0, 0.0, 0.0, 0.0, 0.0, 0.0, 0.0, 0.0, 0.0, 0.0, 0.0, 0.0, 0.0, 0.0, 0.0, 0.0, 0.0, 0.0, 0.0, 0.0, 0.0, 0.0, 0.0, 0.0, 0.0, 0.0, 0.0, 0.0, 0.0, 0.0, 0.0, 0.0, 0.0, 0.0, 0.0, 0.0, 0.0, 0.0, 0.0, 0.0, 0.0, 0.0, 0.0, 0.0, 0.0, 0.0, 0.0, 0.0, 0.0, 0.0, 0.0, 0.0, 0.0, 0.0, 0.0, 0.0, 0.0, 0.0, 0.0, 0.0, 0.0, 0.0, 0.0, 0.0, 0.0, 0.0, 0.0, 0.0, 0.0, 0.0, 0.0, 0.0, 0.0, 0.0, 0.0, 0.0, 0.0, 0.0, 0.0, 0.0, 0.0, 0.0, 0.0, 0.0, 0.0, 0.0, 0.0, 0.0, 0.0, 0.0, 0.0, 0.0, 0.0, 0.0, 0.0, 0.0, 0.0, 0.0, 0.0, 0.0, 0.0, 0.0, 0.0, 0.0, 0.0, 0.0, 0.0, 0.0, 0.0, 0.0, 0.0, 0.0, 0.0, 0.0, 0.0, 0.0, 0.0, 0.0, 0.0, 0.0, 0.0, 0.0, 0.0, 0.0, 0.0, 0.0, 0.0, 0.0, 0.0, 0.0, 0.0, 0.0, 0.0, 0.0, 0.0, 0.0, 0.0, 0.0, 0.0, 0.0, 0.0, 0.0, 0.0, 0.0, 0.0, 0.0, 0.0, 0.0, 0.0, 0.0, 0.0, 0.0, 0.0, 0.0, 0.0, 0.0, 0.0, 0.0, 0.0, 0.0, 0.0, 0.0, 0.0, 0.0, 0.0, 0.0, 0.0, 0.0, 0.0, 0.0, 0.0, 0.0, 0.0, 0.0, 0.0, 0.0, 0.0, 0.0, 0.0, 0.0, 0.0, 0.0, 0.0, 0.0, 0.0, 0.0, 0.0, 0.0, 0.0, 0.0, 0.0, 0.0, 0.0, 0.0, 0.0, 0.0, 0.0, 0.0, 0.0, 0.0, 0.0, 0.0, 0.0, 0.0, 0.0, 0.0, 0.0, 0.0, 0.0, 0.0, 0.0, 0.0, 0.0, 0.0, 0.0, 0.0, 0.0, 0.0, 0.0, 0.0, 0.0, 0.0, 0.0, 0.0, 0.0, 0.0, 0.0, 0.0, 0.0, 0.0, 0.0, 0.0, 0.0, 0.0, 0.0, 0.0, 0.0, 0.0, 0.0, 0.0, 0.0, 0.0, 0.0, 0.0, 0.0, 0.0, 0.0, 0.0, 0.0, 0.0, 0.0, 0.0, 0.0, 0.0, 0.0, 0.0, 0.0, 0.0, 0.0, 0.0, 0.0, 0.0, 0.0, 0.0, 0.0, 0.0, 0.0, 0.0, 0.0, 0.0, 0.0, 0.0, 0.0, 0.0, 0.0, 0.0, 0.0, 0.0, 0.0, 0.0, 0.0, 0.0, 0.0, 0.0, 0.0, 0.0, 0.0, 0.0, 0.0, 0.0, 0.0, 0.0, 0.0, 0.0, 0.0, 0.0, 0.0, 0.0, 0.0, 0.0, 0.0, 0.0, 0.0, 0.0, 0.0, 0.0, 0.0, 0.0, 0.0, 0.0, 0.0, 0.0, 0.0, 0.0, 0.0, 0.0, 0.0, 0.0, 0.0, 0.0, 0.0, 0.0, 0.0, 0.0, 0.0, 0.0, 0.0, 0.0, 0.0, 0.0, 0.0, 0.0, 0.0, 0.0, 0.0, 0.0, 0.0, 0.0, 0.0, 0.0, 0.0, 0.0, 0.0, 0.0, 0.0, 0.0, 0.0, 0.0, 0.0, 0.0, 0.0, 0.0, 0.0, 0.0, 0.0, 0.0, 0.0, 0.0, 0.0, 0.0, 0.0, 0.0, 0.0, 0.0, 0.0, 0.0, 0.0, 0.0, 0.0, 0.0, 0.0, 0.0, 0.0, 0.0, 0.0, 0.0, 0.0, 0.0, 0.0, 0.0, 0.0, 0.0, 0.0, 0.0, 0.0, 0.0, 0.0, 0.0, 0.0, 0.0, 0.0, 0.0, 0.0, 0.0, 0.0, 0.0, 0.0, 0.0, 0.0, 0.0, 0.0, 0.0, 0.0, 0.0, 0.0, 0.0, 0.0, 0.0, 0.0, 0.0, 0.0, 0.0, 0.0, 0.0, 0.0, 0.0, 0.0, 0.0, 0.0, 0.0, 0.0, 0.0, 0.0, 0.0, 0.0, 0.0, 0.0, 0.0, 0.0, 0.0, 0.0, 0.0, 0.0, 0.0, 0.0, 0.0, 0.0, 0.0, 0.0, 0.0, 0.0, 0.0, 0.0, 0.0, 0.0, 0.0, 0.0, 0.0, 0.0, 0.0, 0.0, 0.0, 0.0, 0.0, 0.0, 0.0, 0.0, 0.0, 0.0, 0.0, 0.0, 0.0, 0.0, 0.0, 0.0, 0.0, 0.0, 0.0, 0.0, 0.0, 0.0, 0.0, 0.0, 0.0, 0.0, 0.0, 0.0, 0.0, 0.0, 0.0, 0.0, 0.0, 0.0, 0.0, 0.0, 0.0, 0.0, 0.0, 0.0, 0.0, 0.0, 0.0, 0.0, 0.0, 0.0, 0.0, 0.0, 0.0, 0.0, 0.0, 0.0, 0.0, 0.0, 0.0, 0.0, 0.0, 0.0, 0.0, 0.0, 0.0, 0.0, 0.0, 0.0, 0.0, 0.0, 0.0, 0.0, 0.0, 0.0, 0.0, 0.0, 0.0, 0.0, 0.0, 0.0, 0.0, 0.0, 0.0, 0.0, 0.0, 0.0, 0.0, 0.0, 0.0, 0.0, 0.0, 0.0, 0.0, 0.0, 0.0, 0.0, 0.0, 0.0, 0.0, 0.0, 0.0, 0.0, 0.0, 0.0, 0.0, 0.0, 0.0, 0.0, 0.0, 0.0, 0.0, 0.0, 0.0, 0.0, 0.0, 0.0, 0.0, 0.0, 0.0, 0.0, 0.0, 0.0, 0.0, 0.0, 0.0, 0.0, 0.0, 0.0, 0.0, 0.0, 0.0, 0.0, 0.0, 0.0, 0.0, 0.0, 0.0, 0.0, 0.0, 0.0, 0.0, 0.0, 0.0, 0.0, 0.0, 0.0, 0.0, 0.0, 0.0, 0.0, 0.0, 0.0, 0.0, 0.0, 0.0, 0.0, 0.0, 0.0, 0.0, 0.0, 0.0, 0.0, 0.0, 0.0, 0.0, 0.0, 0.0, 0.0, 0.0, 0.0, 0.0, 0.0, 0.0, 0.0, 0.0, 0.0, 0.0, 0.0, 0.0, 0.0, 0.0, 0.0, 0.0, 0.0, 0.0, 0.0, 0.0, 0.0, 0.0, 0.0, 0.0, 0.0, 0.0, 0.0, 0.0, 0.0, 0.0, 0.0, 0.0, 0.0, 0.0, 0.0, 0.0, 0.0, 0.0, 0.0, 0.0, 0.0, 0.0, 0.0, 0.0, 0.0, 0.0, 0.0, 0.0, 0.0, 0.0, 0.0, 0.0, 0.0, 0.0, 0.0, 0.0, 0.0, 0.0, 0.0, 0.0, 0.0, 0.0, 0.0, 0.0, 0.0, 0.0, 0.0, 0.0, 0.0, 0.0, 0.0, 0.0, 0.0, 0.0, 0.0, 0.0, 0.0, 0.0, 0.0, 0.0, 0.0, 0.0, 0.0, 0.0, 0.0, 0.0, 0.0, 0.0, 0.0, 0.0, 0.0, 0.0, 0.0, 0.0, 0.0, 0.0, 0.0, 0.0, 0.0, 0.0, 0.0, 0.0, 0.0, 0.0, 0.0, 0.0, 0.0, 0.0, 0.0, 0.0, 0.0, 0.0, 0.0, 0.0, 0.0, 0.0, 0.0, 0.0, 0.0, 0.0, 0.0, 0.0, 0.0, 0.0, 0.0, 0.0, 0.0, 0.0, 0.0, 0.0, 0.0, 0.0, 0.0, 0.0, 0.0, 0.0, 0.0, 0.0, 0.0, 0.0, 0.0, 0.0, 0.0, 0.0, 0.0, 0.0, 0.0, 0.0, 0.0, 0.0, 0.0, 0.0, 0.0, 0.0, 0.0, 0.0, 0.0, 0.0, 0.0, 0.0, 0.0, 0.0, 0.0, 0.0, 0.0, 0.0, 0.0, 0.0, 0.0, 0.0, 0.0, 0.0, 0.0, 0.0, 0.0, 0.0, 0.0, 0.0, 0.0, 0.0, 0.0, 0.0, 0.0, 0.0, 0.0, 0.0, 0.0, 0.0, 0.0, 0.0, 0.0, 0.0, 0.0, 0.0, 0.0, 0.0, 0.0, 0.0, 0.0, 0.0, 0.0, 0.0, 0.0, 0.0, 0.0, 0.0, 0.0, 0.0, 0.0, 0.0, 0.0, 0.0, 0.0, 0.0, 0.0, 0.0, 0.0, 0.0, 0.0, 0.0, 0.0, 0.0, 0.0, 0.0, 0.0, 0.0, 0.0, 0.0, 0.0, 0.0, 0.0, 0.0, 0.0, 0.0, 0.0, 0.0, 0.0, 0.0, 0.0, 0.0, 0.0, 0.0, 0.0, 0.0, 0.0, 0.0, 0.0, 0.0, 0.0, 0.0, 0.0, 0.0, 0.0, 0.0, 0.0, 0.0, 0.0, 0.0, 0.0, 0.0, 0.0, 0.0, 0.0, 0.0, 0.0, 0.0, 0.0, 0.0, 0.0, 0.0, 0.0, 0.0, 0.0, 0.0, 0.0, 0.0, 0.0, 0.0, 0.0, 0.0, 0.0, 0.0, 0.0, 0.0, 0.0, 0.0, 0.0, 0.0, 0.0, 0.0, 0.0, 0.0, 0.0, 0.0, 0.0, 0.0, 0.0, 0.0, 0.0, 0.0, 0.0, 0.0, 0.0, 0.0, 0.0, 0.0, 0.0, 0.0, 0.0, 0.0, 0.0, 0.0, 0.0, 0.0, 0.0, 0.0, 0.0, 0.0, 0.0, 0.0, 0.0, 0.0, 0.0, 0.0, 0.0, 0.0, 0.0, 0.0, 0.0, 0.0, 0.0, 0.0, 0.0, 0.0, 0.0, 0.0, 0.0, 0.0, 0.0, 0.0, 0.0, 0.0, 0.0, 0.0, 0.0, 0.0, 0.0, 0.0, 0.0, 0.0, 0.0, 0.0, 0.0, 0.0, 0.0, 0.0, 0.0, 0.0, 0.0, 0.0, 0.0, 0.0, 0.0, 0.0, 0.0, 0.0, 0.0, 0.0, 0.0, 0.0, 0.0, 0.0, 0.0, 0.0, 0.0, 0.0, 0.0, 0.0, 0.0, 0.0, 0.0, 0.0, 0.0, 0.0, 0.0, 0.0, 0.0, 0.0, 0.0, 0.0, 0.0, 0.0, 0.0, 0.0, 0.0, 0.0, 0.0, 0.0, 0.0, 0.0, 0.0, 0.0, 0.0, 0.0, 0.0, 0.0, 0.0, 0.0, 0.0, 0.0, 0.0, 0.0, 0.0, 0.0, 0.0, 0.0, 0.0, 0.0, 0.0, 0.0, 0.0, 0.0, 0.0, 0.0, 0.0, 0.0, 0.0, 0.0, 0.0, 0.0, 0.0, 0.0, 0.0, 0.0, 0.0, 0.0, 0.0, 0.0, 0.0, 0.0, 0.0, 0.0, 0.0, 0.0, 0.0, 0.0, 0.0, 0.0, 0.0, 0.0, 0.0, 0.0, 0.0, 0.0, 0.0, 0.0, 0.0, 0.0, 0.0, 0.0, 0.0, 0.0, 0.0, 0.0, 0.0, 0.0, 0.0, 0.0, 0.0, 0.0, 0.0, 0.0, 0.0, 0.0, 0.0, 0.0, 0.0, 0.0, 0.0, 0.0, 0.0, 0.0, 0.0, 0.0, 0.0, 0.0, 0.0, 0.0, 0.0, 0.0, 0.0, 0.0, 0.0, 0.0, 0.0, 0.0, 0.0, 0.0, 0.0, 0.0, 0.0, 0.0, 0.0, 0.0, 0.0, 0.0, 0.0, 0.0, 0.0, 0.0, 0.0, 0.0, 0.0, 0.0, 0.0, 0.0, 0.0, 0.0, 0.0, 0.0, 0.0, 0.0, 0.0, 0.0, 0.0, 0.0, 0.0, 0.0, 0.0, 0.0, 0.0, 0.0, 0.0, 0.0, 0.0, 0.0, 0.0, 0.0, 0.0, 0.0, 0.0, 0.0, 0.0, 0.0, 0.0, 0.0, 0.0, 0.0, 0.0, 0.0, 0.0, 0.0, 0.0, 0.0, 0.0, 0.0, 0.0, 0.0, 0.0, 0.0, 0.0, 0.0, 0.0, 0.0, 0.0, 0.0, 0.0, 0.0, 0.0, 0.0, 0.0, 0.0, 0.0, 0.0, 0.0, 0.0, 0.0, 0.0, 0.0, 0.0, 0.0, 0.0, 0.0, 0.0, 0.0, 0.0, 0.0, 0.0, 0.0, 0.0, 0.0, 0.0, 0.0, 0.0, 0.0, 0.0, 0.0, 0.0, 0.0, 0.0, 0.0, 0.0, 0.0, 0.0, 0.0, 0.0, 0.0, 0.0, 0.0, 0.0, 0.0, 0.0, 0.0, 0.0, 0.0, 0.0, 0.0, 0.0, 0.0, 0.0, 0.0, 0.0, 0.0, 0.0, 0.0, 0.0, 0.0, 0.0, 0.0, 0.0, 0.0, 0.0, 0.0, 0.0, 0.0, 0.0, 0.0, 0.0, 0.0, 0.0, 0.0, 0.0, 0.0, 0.0, 0.0, 0.0, 0.0, 0.0, 0.0, 0.0, 0.0, 0.0, 0.0, 0.0, 0.0, 0.0, 0.0, 0.0, 0.0, 0.0, 0.0, 0.0, 0.0, 0.0, 0.0, 0.0, 0.0, 0.0, 0.0, 0.0, 0.0, 0.0, 0.0, 0.0, 0.0, 0.0, 0.0, 0.0, 0.0, 0.0, 0.0, 0.0, 0.0, 0.0, 0.0, 0.0, 0.0, 0.0, 0.0, 0.0, 0.0, 0.0, 0.0, 0.0, 0.0, 0.0, 0.0, 0.0, 0.0, 0.0, 0.0, 0.0, 0.0, 0.0, 0.0, 0.0, 0.0, 0.0, 0.0, 0.0, 0.0, 0.0, 0.0, 0.0, 0.0, 0.0, 0.0, 0.0, 0.0, 0.0, 0.0, 0.0, 0.0, 0.0, 0.0, 0.0, 0.0, 0.0, 0.0, 0.0, 0.0, 0.0, 0.0, 0.0, 0.0, 0.0, 0.0, 0.0, 0.0, 0.0, 0.0, 0.0, 0.0, 0.0, 0.0, 0.0, 0.0, 0.0, 0.0, 0.0, 0.0, 0.0, 0.0, 0.0, 0.0, 0.0, 0.0, 0.0, 0.0, 0.0, 0.0, 0.0, 0.0, 0.0, 0.0, 0.0, 0.0, 0.0, 0.0, 0.0, 0.0, 0.0, 0.0, 0.0, 0.0, 0.0, 0.0, 0.0, 0.0, 0.0, 0.0, 0.0, 0.0, 0.0, 0.0, 0.0, 0.0, 0.0, 0.0, 0.0, 0.0, 0.0, 0.0, 0.0, 0.0, 0.0, 0.0, 0.0, 0.0, 0.0, 0.0, 0.0, 0.0, 0.0, 0.0, 0.0, 0.0, 0.0, 0.0, 0.0, 0.0, 0.0, 0.0, 0.0, 0.0, 0.0, 0.0, 0.0, 0.0, 0.0, 0.0, 0.0, 0.0, 0.0, 0.0, 0.0, 0.0, 0.0, 0.0, 0.0, 0.0, 0.0, 0.0, 0.0, 0.0, 0.0, 0.0, 0.0, 0.0, 0.0, 0.0, 0.0, 0.0, 0.0, 0.0, 0.0, 0.0, 0.0, 0.0, 0.0, 0.0, 0.0, 0.0, 0.0, 0.0, 0.0, 0.0, 0.0, 0.0, 0.0, 0.0, 0.0, 0.0, 0.0, 0.0, 0.0, 0.0, 0.0, 0.0, 0.0, 0.0, 0.0, 0.0, 0.0, 0.0, 0.0, 0.0, 0.0, 0.0, 0.0, 0.0, 0.0, 0.0, 0.0, 0.0, 0.0, 0.0, 0.0, 0.0, 0.0, 0.0, 0.0, 0.0, 0.0, 0.0, 0.0, 0.0, 0.0, 0.0, 0.0, 0.0, 0.0, 0.0, 0.0, 0.0, 0.0, 0.0, 0.0, 0.0, 0.0, 0.0, 0.0, 0.0, 0.0, 0.0, 0.0, 0.0, 0.0, 0.0, 0.0, 0.0, 0.0, 0.0, 0.0, 0.0, 0.0, 0.0, 0.0, 0.0, 0.0, 0.0, 0.0, 0.0, 0.0, 0.0, 0.0, 0.0, 0.0, 0.0, 0.0, 0.0, 0.0, 0.0, 0.0, 0.0, 0.0, 0.0, 0.0, 0.0, 0.0, 0.0, 0.0, 0.0, 0.0, 0.0, 0.0, 0.0, 0.0, 0.0, 0.0, 0.0, 0.0, 0.0, 0.0, 0.0, 0.0, 0.0, 0.0, 0.0, 0.0, 0.0, 0.0, 0.0, 0.0, 0.0, 0.0, 0.0, 0.0, 0.0, 0.0, 0.0, 0.0, 0.0, 0.0, 0.0, 0.0, 0.0, 0.0, 0.0, 0.0, 0.0, 0.0, 0.0, 0.0, 0.0, 0.0, 0.0, 0.0, 0.0, 0.0, 0.0, 0.0, 0.0, 0.0, 0.0, 0.0, 0.0, 0.0, 0.0, 0.0, 0.0, 0.0, 0.0, 0.0, 0.0, 0.0, 0.0, 0.0, 0.0, 0.0, 0.0, 0.0, 0.0, 0.0, 0.0, 0.0, 0.0, 0.0, 0.0, 0.0, 0.0, 0.0, 0.0, 0.0, 0.0, 0.0, 0.0, 0.0, 0.0, 0.0, 0.0, 0.0, 0.0, 0.0, 0.0, 0.0, 0.0, 0.0, 0.0, 0.0, 0.0, 0.0, 0.0, 0.0, 0.0, 0.0, 0.0, 0.0, 0.0, 0.0, 0.0, 0.0, 0.0, 0.0, 0.0, 0.0, 0.0, 0.0, 0.0, 0.0, 0.0, 0.0, 0.0, 0.0, 0.0, 0.0, 0.0, 0.0, 0.0, 0.0, 0.0, 0.0, 0.0, 0.0, 0.0, 0.0, 0.0, 0.0, 0.0, 0.0, 0.0, 0.0, 0.0, 0.0, 0.0, 0.0, 0.0, 0.0, 0.0, 0.0, 0.0, 0.0, 0.0, 0.0, 0.0, 0.0, 0.0, 0.0, 0.0, 0.0, 0.0, 0.0, 0.0, 0.0, 0.0, 0.0, 0.0, 0.0, 0.0, 0.0, 0.0, 0.0, 0.0, 0.0, 0.0, 0.0, 0.0, 0.0, 0.0, 0.0, 0.0, 0.0, 0.0, 0.0, 0.0, 0.0, 0.0, 0.0, 0.0, 0.0, 0.0, 0.0, 0.0, 0.0, 0.0, 0.0, 0.0, 0.0, 0.0, 0.0, 0.0, 0.0, 0.0, 0.0, 0.0, 0.0, 0.0, 0.0, 0.0, 0.0, 0.0, 0.0, 0.0, 0.0, 0.0, 0.0, 0.0, 0.0, 0.0, 0.0, 0.0, 0.0, 0.0, 0.0, 0.0, 0.0, 0.0, 0.0, 0.0, 0.0, 0.0, 0.0, 0.0, 0.0, 0.0, 0.0, 0.0, 0.0, 0.0, 0.0, 0.0, 0.0, 0.0, 0.0, 0.0, 0.0, 0.0, 0.0, 0.0, 0.0, 0.0, 0.0, 0.0, 0.0, 0.0, 0.0, 0.0, 0.0, 0.0, 0.0, 0.0, 0.0, 0.0, 0.0, 0.0, 0.0, 0.0, 0.0, 0.0, 0.0, 0.0, 0.0, 0.0, 0.0, 0.0, 0.0, 0.0, 0.0, 0.0, 0.0, 0.0, 0.0, 0.0, 0.0, 0.0, 0.0, 0.0, 0.0, 0.0, 0.0, 0.0, 0.0, 0.0, 0.0, 0.0, 0.0, 0.0, 0.0, 0.0, 0.0, 0.0, 0.0, 0.0, 0.0, 0.0, 0.0, 0.0, 0.0, 0.0, 0.0, 0.0, 0.0, 0.0, 0.0, 0.0, 0.0, 0.0, 0.0, 0.0, 0.0, 0.0, 0.0, 0.0, 0.0, 0.0, 0.0, 0.0, 0.0, 0.0, 0.0, 0.0, 0.0, 0.0, 0.0, 0.0, 0.0, 0.0, 0.0, 0.0, 0.0, 0.0, 0.0, 0.0, 0.0, 0.0, 0.0, 0.0, 0.0, 0.0, 0.0, 0.0, 0.0, 0.0, 0.0, 0.0, 0.0, 0.0, 0.0, 0.0, 0.0, 0.0])
me_sphere_001.materials.append(mat_grayarena)
me_sphere_001.materials.append(mat_glowing)
me_sphere_001.materials.append(mat_graygray)
me_sphere_001.materials.append(mat_redglow)
me_sphere_001.update()

# ---- objects
ob_sphere = bpy.data.objects.new('Sphere', me_sphere_001)

# ---- transforms, parenting, visibility, modifiers, constraints
ob_sphere.location = (0.0, 0.0, 0.0)
ob_sphere.scale = (40.0, 40.0, 40.0)

# ---- collection membership
col_collection.objects.link(ob_sphere)

# ---- scene / render settings (as saved in the file)
scene.frame_start = 1; scene.frame_end = 250; scene.frame_set(1)
scene.render.engine = 'BLENDER_EEVEE_NEXT'
scene.cycles.sampling_pattern = 'TABULATED_SOBOL'
bpy.context.view_layer.update()

# ---- added for rendering (the .blend has no active camera): camera
cam_auto = bpy.data.cameras.new('AutoCamera')
cam_auto.lens = 50.0
cam_auto.sensor_width = 36.0
cam_auto.clip_end = 2548.91
ob_auto_camera = bpy.data.objects.new('AutoCamera', cam_auto)
scene.collection.objects.link(ob_auto_camera)
ob_auto_camera.location = (145.346, -174.29, 103.337)
ob_auto_camera.rotation_euler = (1.09748, -7.21219e-08, 0.694738)
scene.camera = ob_auto_camera
bpy.context.view_layer.update()
